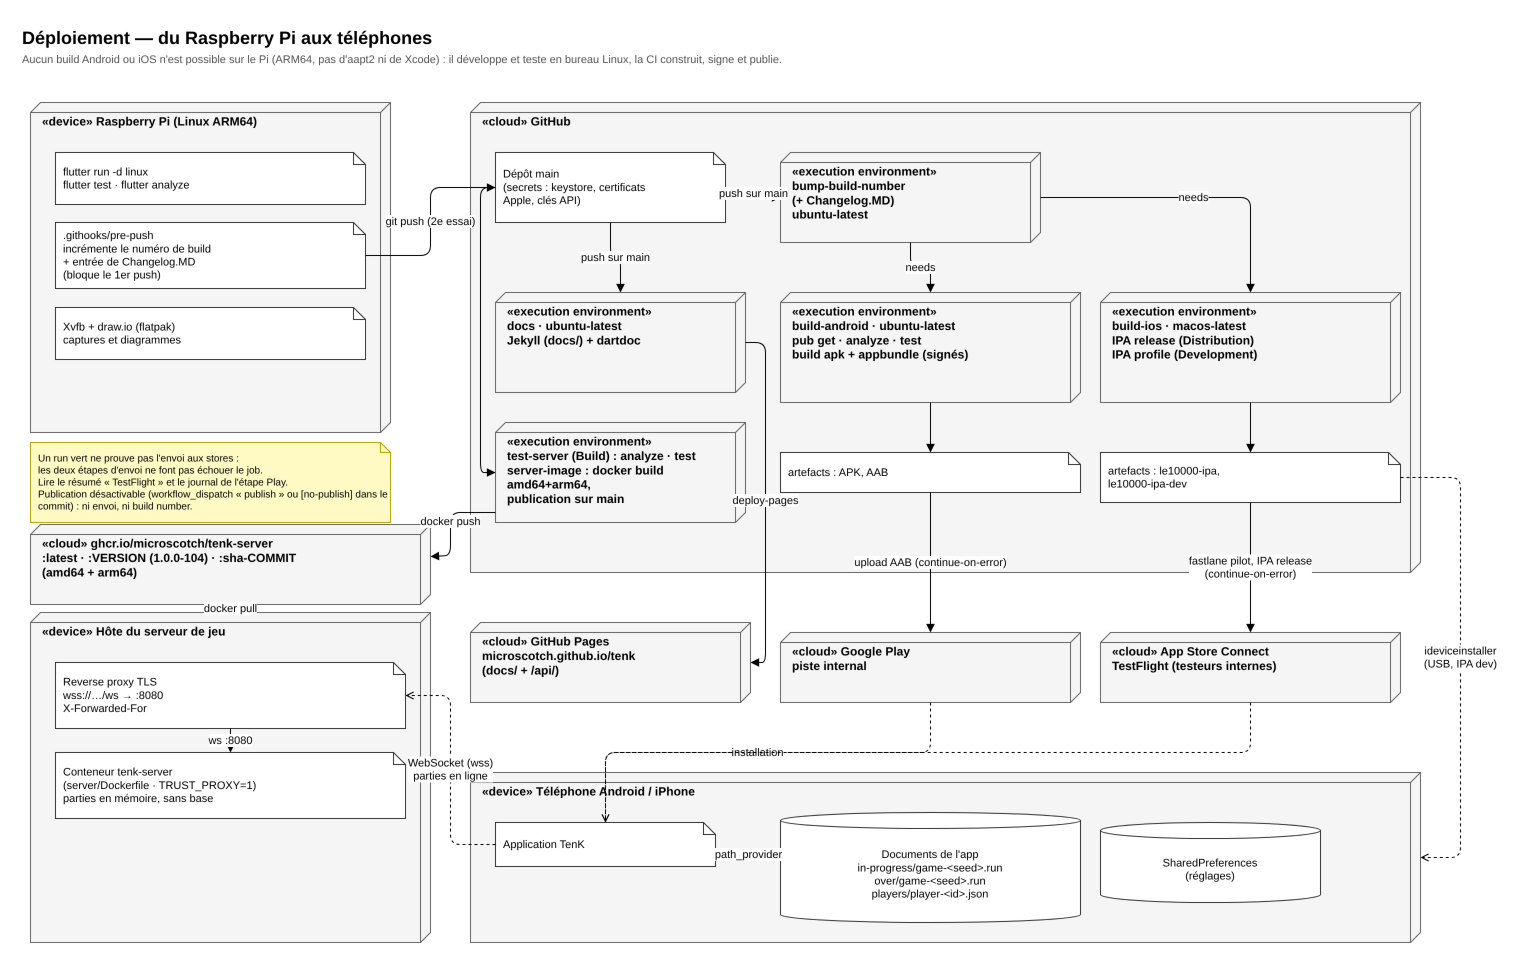

The diagram above was exported from draw.io. Its source (the exported page's mxGraphModel, read from the mxfile embedded in the PNG):
<mxGraphModel dx="1400" dy="900" grid="0" gridSize="10" guides="1" tooltips="1" connect="1" arrows="1" fold="1" page="0" pageScale="1" math="0" shadow="0">
  <root>
    <mxCell id="0" />
    <mxCell id="1" parent="0" />
    <mxCell id="t1" value="Déploiement — du Raspberry Pi aux téléphones" style="text;html=1;fontSize=18;fontStyle=1;align=left;verticalAlign=top;" vertex="1" parent="1">
      <mxGeometry x="30" y="8" width="1200" height="26" as="geometry" />
    </mxCell>
    <mxCell id="t2" value="Aucun build Android ou iOS n'est possible sur le Pi (ARM64, pas d'aapt2 ni de Xcode) : il développe et teste en bureau Linux, la CI construit, signe et publie." style="text;html=1;fontSize=11;fontColor=#555555;align=left;verticalAlign=top;whiteSpace=wrap;" vertex="1" parent="1">
      <mxGeometry x="30" y="34" width="1450" height="32" as="geometry" />
    </mxCell>
    <mxCell id="pi" value="«device» Raspberry Pi (Linux ARM64)" style="shape=cube;size=10;flipH=1;whiteSpace=wrap;html=1;fontSize=12;fontStyle=1;verticalAlign=top;align=left;spacingLeft=10;spacingTop=6;fillColor=#f5f5f5;strokeColor=#666666;" vertex="1" parent="1">
      <mxGeometry x="40" y="90" width="360" height="330" as="geometry" />
    </mxCell>
    <mxCell id="pi1" value="flutter run -d linux&lt;br/&gt;flutter test · flutter analyze" style="shape=note;size=12;whiteSpace=wrap;html=1;fontSize=11;align=left;spacingLeft=6;fillColor=#ffffff;strokeColor=#333333;" vertex="1" parent="1">
      <mxGeometry x="65" y="140" width="310" height="52" as="geometry" />
    </mxCell>
    <mxCell id="pi2" value=".githooks/pre-push&lt;br/&gt;incrémente le numéro de build&lt;br/&gt;+ entrée de Changelog.MD&lt;br/&gt;(bloque le 1er push)" style="shape=note;size=12;whiteSpace=wrap;html=1;fontSize=11;align=left;spacingLeft=6;fillColor=#ffffff;strokeColor=#333333;" vertex="1" parent="1">
      <mxGeometry x="65" y="210" width="310" height="66" as="geometry" />
    </mxCell>
    <mxCell id="pi3" value="Xvfb + draw.io (flatpak)&lt;br/&gt;captures et diagrammes" style="shape=note;size=12;whiteSpace=wrap;html=1;fontSize=11;align=left;spacingLeft=6;fillColor=#ffffff;strokeColor=#333333;" vertex="1" parent="1">
      <mxGeometry x="65" y="295" width="310" height="52" as="geometry" />
    </mxCell>
    <mxCell id="gh" value="«cloud» GitHub" style="shape=cube;size=10;flipH=1;whiteSpace=wrap;html=1;fontSize=12;fontStyle=1;verticalAlign=top;align=left;spacingLeft=10;spacingTop=6;fillColor=#f5f5f5;strokeColor=#666666;" vertex="1" parent="1">
      <mxGeometry x="480" y="90" width="950" height="470" as="geometry" />
    </mxCell>
    <mxCell id="repo" value="Dépôt main&lt;br/&gt;(secrets : keystore, certificats&lt;br/&gt;Apple, clés API)" style="shape=note;size=12;whiteSpace=wrap;html=1;fontSize=11;align=left;spacingLeft=6;fillColor=#ffffff;strokeColor=#333333;" vertex="1" parent="1">
      <mxGeometry x="505" y="140" width="230" height="70" as="geometry" />
    </mxCell>
    <mxCell id="j1" value="«execution environment»&lt;br/&gt;bump-build-number&lt;br/&gt;(+ Changelog.MD)&lt;br/&gt;ubuntu-latest" style="shape=cube;size=10;flipH=1;whiteSpace=wrap;html=1;fontSize=12;fontStyle=1;verticalAlign=top;align=left;spacingLeft=10;spacingTop=6;fillColor=#f5f5f5;strokeColor=#666666;" vertex="1" parent="1">
      <mxGeometry x="790" y="140" width="260" height="90" as="geometry" />
    </mxCell>
    <mxCell id="j2" value="«execution environment»&lt;br/&gt;build-android · ubuntu-latest&lt;br/&gt;pub get · analyze · test&lt;br/&gt;build apk + appbundle (signés)" style="shape=cube;size=10;flipH=1;whiteSpace=wrap;html=1;fontSize=12;fontStyle=1;verticalAlign=top;align=left;spacingLeft=10;spacingTop=6;fillColor=#f5f5f5;strokeColor=#666666;" vertex="1" parent="1">
      <mxGeometry x="790" y="280" width="300" height="110" as="geometry" />
    </mxCell>
    <mxCell id="j3" value="«execution environment»&lt;br/&gt;build-ios · macos-latest&lt;br/&gt;IPA release (Distribution)&lt;br/&gt;IPA profile (Development)" style="shape=cube;size=10;flipH=1;whiteSpace=wrap;html=1;fontSize=12;fontStyle=1;verticalAlign=top;align=left;spacingLeft=10;spacingTop=6;fillColor=#f5f5f5;strokeColor=#666666;" vertex="1" parent="1">
      <mxGeometry x="1110" y="280" width="300" height="110" as="geometry" />
    </mxCell>
    <mxCell id="j4" value="«execution environment»&lt;br/&gt;test-server (Build) : analyze · test&lt;br/&gt;server-image : docker build amd64+arm64,&lt;br/&gt;publication sur main" style="shape=cube;size=10;flipH=1;whiteSpace=wrap;html=1;fontSize=12;fontStyle=1;verticalAlign=top;align=left;spacingLeft=10;spacingTop=6;fillColor=#f5f5f5;strokeColor=#666666;" vertex="1" parent="1">
      <mxGeometry x="505" y="410" width="250" height="100" as="geometry" />
    </mxCell>
    <mxCell id="a1" value="artefacts : APK, AAB" style="shape=note;size=12;whiteSpace=wrap;html=1;fontSize=11;align=left;spacingLeft=6;fillColor=#ffffff;strokeColor=#333333;" vertex="1" parent="1">
      <mxGeometry x="790" y="440" width="300" height="40" as="geometry" />
    </mxCell>
    <mxCell id="a2" value="artefacts : le10000-ipa,&lt;br/&gt;le10000-ipa-dev" style="shape=note;size=12;whiteSpace=wrap;html=1;fontSize=11;align=left;spacingLeft=6;fillColor=#ffffff;strokeColor=#333333;" vertex="1" parent="1">
      <mxGeometry x="1110" y="440" width="300" height="50" as="geometry" />
    </mxCell>
    <mxCell id="dj" value="«execution environment»&lt;br/&gt;docs · ubuntu-latest&lt;br/&gt;Jekyll (docs/) + dartdoc" style="shape=cube;size=10;flipH=1;whiteSpace=wrap;html=1;fontSize=12;fontStyle=1;verticalAlign=top;align=left;spacingLeft=10;spacingTop=6;fillColor=#f5f5f5;strokeColor=#666666;" vertex="1" parent="1">
      <mxGeometry x="505" y="280" width="250" height="100" as="geometry" />
    </mxCell>
    <mxCell id="pg" value="«cloud» GitHub Pages&lt;br/&gt;microscotch.github.io/tenk&lt;br/&gt;(docs/ + /api/)" style="shape=cube;size=10;flipH=1;whiteSpace=wrap;html=1;fontSize=12;fontStyle=1;verticalAlign=top;align=left;spacingLeft=10;spacingTop=6;fillColor=#f5f5f5;strokeColor=#666666;" vertex="1" parent="1">
      <mxGeometry x="480" y="610" width="280" height="80" as="geometry" />
    </mxCell>
    <mxCell id="gp" value="«cloud» Google Play&lt;br/&gt;piste internal" style="shape=cube;size=10;flipH=1;whiteSpace=wrap;html=1;fontSize=12;fontStyle=1;verticalAlign=top;align=left;spacingLeft=10;spacingTop=6;fillColor=#f5f5f5;strokeColor=#666666;" vertex="1" parent="1">
      <mxGeometry x="790" y="620" width="300" height="70" as="geometry" />
    </mxCell>
    <mxCell id="tf" value="«cloud» App Store Connect&lt;br/&gt;TestFlight (testeurs internes)" style="shape=cube;size=10;flipH=1;whiteSpace=wrap;html=1;fontSize=12;fontStyle=1;verticalAlign=top;align=left;spacingLeft=10;spacingTop=6;fillColor=#f5f5f5;strokeColor=#666666;" vertex="1" parent="1">
      <mxGeometry x="1110" y="620" width="300" height="70" as="geometry" />
    </mxCell>
    <mxCell id="ph" value="«device» Téléphone Android / iPhone" style="shape=cube;size=10;flipH=1;whiteSpace=wrap;html=1;fontSize=12;fontStyle=1;verticalAlign=top;align=left;spacingLeft=10;spacingTop=6;fillColor=#f5f5f5;strokeColor=#666666;" vertex="1" parent="1">
      <mxGeometry x="480" y="760" width="950" height="170" as="geometry" />
    </mxCell>
    <mxCell id="app" value="Application TenK" style="shape=note;size=12;whiteSpace=wrap;html=1;fontSize=11;align=left;spacingLeft=6;fillColor=#ffffff;strokeColor=#333333;" vertex="1" parent="1">
      <mxGeometry x="505" y="810" width="220" height="44" as="geometry" />
    </mxCell>
    <mxCell id="fs" value="Documents de l'app&lt;br/&gt;in-progress/game-&amp;lt;seed&amp;gt;.run&lt;br/&gt;over/game-&amp;lt;seed&amp;gt;.run&lt;br/&gt;players/player-&amp;lt;id&amp;gt;.json" style="shape=cylinder3;whiteSpace=wrap;html=1;boundedLbl=1;backgroundOutline=1;size=8;fontSize=11;fillColor=#ffffff;strokeColor=#333333;" vertex="1" parent="1">
      <mxGeometry x="790" y="800" width="300" height="110" as="geometry" />
    </mxCell>
    <mxCell id="sp" value="SharedPreferences&lt;br/&gt;(réglages)" style="shape=cylinder3;whiteSpace=wrap;html=1;boundedLbl=1;backgroundOutline=1;size=8;fontSize=11;fillColor=#ffffff;strokeColor=#333333;" vertex="1" parent="1">
      <mxGeometry x="1110" y="810" width="220" height="80" as="geometry" />
    </mxCell>
    <mxCell id="srv" value="«device» Hôte du serveur de jeu" style="shape=cube;size=10;flipH=1;whiteSpace=wrap;html=1;fontSize=12;fontStyle=1;verticalAlign=top;align=left;spacingLeft=10;spacingTop=6;fillColor=#f5f5f5;strokeColor=#666666;" vertex="1" parent="1">
      <mxGeometry x="40" y="600" width="400" height="330" as="geometry" />
    </mxCell>
    <mxCell id="px" value="Reverse proxy TLS&lt;br/&gt;wss://…/ws → :8080&lt;br/&gt;X-Forwarded-For" style="shape=note;size=12;whiteSpace=wrap;html=1;fontSize=11;align=left;spacingLeft=6;fillColor=#ffffff;strokeColor=#333333;" vertex="1" parent="1">
      <mxGeometry x="65" y="650" width="350" height="66" as="geometry" />
    </mxCell>
    <mxCell id="dk" value="Conteneur tenk-server&lt;br/&gt;(server/Dockerfile · TRUST_PROXY=1)&lt;br/&gt;parties en mémoire, sans base" style="shape=note;size=12;whiteSpace=wrap;html=1;fontSize=11;align=left;spacingLeft=6;fillColor=#ffffff;strokeColor=#333333;" vertex="1" parent="1">
      <mxGeometry x="65" y="740" width="350" height="66" as="geometry" />
    </mxCell>
    <mxCell id="e1" value="ws :8080" style="endArrow=block;endFill=1;html=1;fontSize=11;labelBackgroundColor=#ffffff;rounded=1;edgeStyle=orthogonalEdgeStyle;" edge="1" parent="1" source="px" target="dk">
      <mxGeometry relative="1" as="geometry" />
    </mxCell>
    <mxCell id="e2" value="WebSocket (wss)&lt;br/&gt;parties en ligne" style="endArrow=open;endFill=0;dashed=1;html=1;fontSize=11;labelBackgroundColor=#ffffff;rounded=1;edgeStyle=orthogonalEdgeStyle;exitX=0;exitY=0.5;entryX=1;entryY=0.5;" edge="1" parent="1" source="app" target="px">
      <mxGeometry relative="1" as="geometry">
        <Array as="points">
          <mxPoint x="460" y="832" />
          <mxPoint x="460" y="683" />
        </Array>
      </mxGeometry>
    </mxCell>
    <mxCell id="e3" value="git push (2e essai)" style="endArrow=block;endFill=1;html=1;fontSize=11;labelBackgroundColor=#ffffff;rounded=1;edgeStyle=orthogonalEdgeStyle;" edge="1" parent="1" source="pi2" target="repo">
      <mxGeometry relative="1" as="geometry" />
    </mxCell>
    <mxCell id="e4" value="push sur main" style="endArrow=block;endFill=1;html=1;fontSize=11;labelBackgroundColor=#ffffff;rounded=1;edgeStyle=orthogonalEdgeStyle;" edge="1" parent="1" source="repo" target="j1">
      <mxGeometry relative="1" as="geometry" />
    </mxCell>
    <mxCell id="e5" value="needs" style="endArrow=block;endFill=1;html=1;fontSize=11;labelBackgroundColor=#ffffff;rounded=1;edgeStyle=orthogonalEdgeStyle;" edge="1" parent="1" source="j1" target="j2">
      <mxGeometry relative="1" as="geometry" />
    </mxCell>
    <mxCell id="e6" value="push sur main" style="endArrow=block;endFill=1;html=1;fontSize=11;labelBackgroundColor=#ffffff;rounded=1;edgeStyle=orthogonalEdgeStyle;" edge="1" parent="1" source="repo" target="dj">
      <mxGeometry relative="1" as="geometry" />
    </mxCell>
    <mxCell id="e7" value="" style="endArrow=block;endFill=1;html=1;fontSize=11;labelBackgroundColor=#ffffff;rounded=1;edgeStyle=orthogonalEdgeStyle;exitX=0;exitY=0.5;entryX=0;entryY=0.5;" edge="1" parent="1" source="repo" target="j4">
      <mxGeometry relative="1" as="geometry">
        <Array as="points">
          <mxPoint x="490" y="175" />
          <mxPoint x="490" y="460" />
        </Array>
      </mxGeometry>
    </mxCell>
    <mxCell id="e8" value="deploy-pages" style="endArrow=block;endFill=1;html=1;fontSize=11;labelBackgroundColor=#ffffff;rounded=1;edgeStyle=orthogonalEdgeStyle;exitX=1;exitY=0.5;entryX=1;entryY=0.5;" edge="1" parent="1" source="dj" target="pg">
      <mxGeometry relative="1" as="geometry">
        <Array as="points">
          <mxPoint x="775" y="330" />
          <mxPoint x="775" y="650" />
        </Array>
      </mxGeometry>
    </mxCell>
    <mxCell id="e9" value="needs" style="endArrow=block;endFill=1;html=1;fontSize=11;labelBackgroundColor=#ffffff;rounded=1;edgeStyle=orthogonalEdgeStyle;" edge="1" parent="1" source="j1" target="j3">
      <mxGeometry relative="1" as="geometry">
        <Array as="points">
          <mxPoint x="1260" y="185" />
        </Array>
      </mxGeometry>
    </mxCell>
    <mxCell id="e10" value="" style="endArrow=block;endFill=1;html=1;fontSize=11;labelBackgroundColor=#ffffff;rounded=1;edgeStyle=orthogonalEdgeStyle;" edge="1" parent="1" source="j2" target="a1">
      <mxGeometry relative="1" as="geometry" />
    </mxCell>
    <mxCell id="e11" value="" style="endArrow=block;endFill=1;html=1;fontSize=11;labelBackgroundColor=#ffffff;rounded=1;edgeStyle=orthogonalEdgeStyle;" edge="1" parent="1" source="j3" target="a2">
      <mxGeometry relative="1" as="geometry" />
    </mxCell>
    <mxCell id="e12" value="upload AAB (continue-on-error)" style="endArrow=block;endFill=1;html=1;fontSize=11;labelBackgroundColor=#ffffff;rounded=1;edgeStyle=orthogonalEdgeStyle;" edge="1" parent="1" source="a1" target="gp">
      <mxGeometry relative="1" as="geometry" />
    </mxCell>
    <mxCell id="e13" value="fastlane pilot, IPA release&lt;br/&gt;(continue-on-error)" style="endArrow=block;endFill=1;html=1;fontSize=11;labelBackgroundColor=#ffffff;rounded=1;edgeStyle=orthogonalEdgeStyle;" edge="1" parent="1" source="a2" target="tf">
      <mxGeometry relative="1" as="geometry" />
    </mxCell>
    <mxCell id="e14" value="installation" style="endArrow=open;endFill=0;dashed=1;html=1;fontSize=11;labelBackgroundColor=#ffffff;rounded=1;" edge="1" parent="1" source="gp" target="app">
      <mxGeometry relative="1" as="geometry">
        <Array as="points">
          <mxPoint x="940" y="740" />
          <mxPoint x="615" y="740" />
        </Array>
      </mxGeometry>
    </mxCell>
    <mxCell id="e15" value="" style="endArrow=open;endFill=0;dashed=1;html=1;fontSize=11;labelBackgroundColor=#ffffff;rounded=1;" edge="1" parent="1" source="tf" target="app">
      <mxGeometry relative="1" as="geometry">
        <Array as="points">
          <mxPoint x="1260" y="740" />
          <mxPoint x="615" y="740" />
        </Array>
      </mxGeometry>
    </mxCell>
    <mxCell id="e16" value="ideviceinstaller&lt;br/&gt;(USB, IPA dev)" style="endArrow=open;endFill=0;dashed=1;html=1;fontSize=11;labelBackgroundColor=#ffffff;rounded=1;" edge="1" parent="1" source="a2" target="ph">
      <mxGeometry relative="1" as="geometry">
        <Array as="points">
          <mxPoint x="1470" y="465" />
          <mxPoint x="1470" y="845" />
        </Array>
      </mxGeometry>
    </mxCell>
    <mxCell id="e17" value="path_provider" style="endArrow=open;endFill=0;dashed=1;html=1;fontSize=11;labelBackgroundColor=#ffffff;rounded=1;" edge="1" parent="1" source="app" target="fs">
      <mxGeometry relative="1" as="geometry" />
    </mxCell>
    <mxCell id="n" value="Un run vert ne prouve pas l'envoi aux stores :&lt;br/&gt;les deux étapes d'envoi ne font pas échouer le job.&lt;br/&gt;Lire le résumé « TestFlight » et le journal de l'étape Play.&lt;br/&gt;Publication désactivable (workflow_dispatch « publish » ou [no-publish] dans le commit) : ni envoi, ni build number." style="shape=note;size=10;whiteSpace=wrap;html=1;align=left;spacingLeft=6;fontSize=10;fillColor=#fff9c4;strokeColor=#b8a400;" vertex="1" parent="1">
      <mxGeometry x="40" y="430" width="360" height="80" as="geometry" />
    </mxCell>
    <mxCell id="ghcr" value="«cloud» ghcr.io/microscotch/tenk-server&lt;br/&gt;:latest · :VERSION (1.0.0-104) · :sha-COMMIT&lt;br/&gt;(amd64 + arm64)" style="shape=cube;size=10;flipH=1;whiteSpace=wrap;html=1;fontSize=12;fontStyle=1;verticalAlign=top;align=left;spacingLeft=10;spacingTop=6;fillColor=#f5f5f5;strokeColor=#666666;" vertex="1" parent="1">
      <mxGeometry x="40" y="512" width="400" height="80" as="geometry" />
    </mxCell>
    <mxCell id="e18" value="docker push" style="endArrow=block;endFill=1;html=1;fontSize=11;labelBackgroundColor=#ffffff;rounded=1;edgeStyle=orthogonalEdgeStyle;exitX=0;exitY=0.9;entryX=1;entryY=0.4;" edge="1" parent="1" source="j4" target="ghcr">
      <mxGeometry relative="1" as="geometry">
        <Array as="points">
          <mxPoint x="460" y="500" />
          <mxPoint x="460" y="543" />
        </Array>
      </mxGeometry>
    </mxCell>
    <mxCell id="e19" value="docker pull" style="endArrow=block;endFill=1;html=1;fontSize=11;labelBackgroundColor=#ffffff;rounded=1;edgeStyle=orthogonalEdgeStyle;" edge="1" parent="1" source="ghcr" target="srv">
      <mxGeometry relative="1" as="geometry" />
    </mxCell>
  </root>
</mxGraphModel>